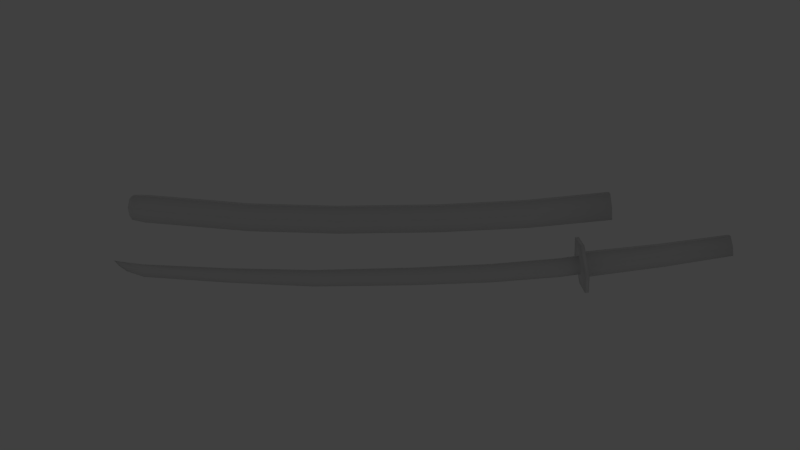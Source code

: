 # Source: Samurai_Sword.blend  (saved by Blender 2.60.0; exported with 4.5.12 LTS)
import bpy
from mathutils import Matrix  # noqa: F401  (used for matrix-valued properties, if any)

bpy.ops.wm.read_factory_settings(use_empty=True)
scene = bpy.context.scene
scene.name = 'Scene'

# ---- collections
col_collection_1 = bpy.data.collections.new('Collection 1'); scene.collection.children.link(col_collection_1)
col_collection_2 = bpy.data.collections.new('Collection 2'); scene.collection.children.link(col_collection_2)
col_collection_2.hide_render = True
col_collection_2.hide_viewport = True

# ---- materials (node trees are filled in below, after node groups)
mat_samurai_sword = bpy.data.materials.new('Samurai Sword')
mat_samurai_sword.alpha_threshold = 0.0
mat_samurai_sword.use_transparent_shadow = False
mat_samurai_sword.preview_render_type = 'FLAT'
mat_samurai_sword.roughness = 0.5
mat_samurai_sword.line_color = (0.0, 0.0, 0.0, 1.0)
mat_material = bpy.data.materials.new('Material')
mat_material.alpha_threshold = 0.0
mat_material.use_transparent_shadow = False
mat_material.diffuse_color = (0.4672, 0.4672, 0.4672, 1.0)
mat_material.roughness = 0.5
mat_material.line_color = (0.0, 0.0, 0.0, 1.0)

# ---- material node trees

# ---- world
world_world = bpy.data.worlds.new('World'); scene.world = world_world
world_world.color = (0.05088, 0.05088, 0.05088)
world_world.use_sun_shadow = False
world_world.sun_shadow_jitter_overblur = 0.0
world_world.cycles.sampling_method = 'MANUAL'
world_world.cycles.sample_map_resolution = 256

# ---- cameras
cam_camera = bpy.data.cameras.new('Camera')
cam_camera.clip_end = 100.0
cam_camera.lens = 35.0
cam_camera.ortho_scale = 7.314
cam_camera.dof.focus_distance = 0.0
cam_camera.dof.aperture_fstop = 128.0

# ---- lights
light_sun_003 = bpy.data.lights.new('Sun.003', 'SUN')
light_sun_003.transmission_factor = 0.0
light_sun_003.angle = 1.571
light_sun_003.energy = 1.0
light_sun_003.shadow_buffer_clip_start = 0.5
light_sun_003.shadow_soft_size = 1.0
light_sun_003.shadow_cascade_max_distance = 1000.0
light_sun_003.cycles.use_multiple_importance_sampling = False
light_hemi_004 = bpy.data.lights.new('Hemi.004', 'SUN')
light_hemi_004.color = (0.9574, 1.0, 0.6533)
light_hemi_004.transmission_factor = 0.0
light_hemi_004.angle = 1.571
light_hemi_004.energy = 0.1
light_hemi_004.shadow_buffer_clip_start = 0.5
light_hemi_004.shadow_soft_size = 1.0
light_hemi_004.shadow_cascade_max_distance = 1000.0
light_hemi_004.cycles.use_multiple_importance_sampling = False
light_hemi_003 = bpy.data.lights.new('Hemi.003', 'SUN')
light_hemi_003.color = (0.715, 0.9488, 1.0)
light_hemi_003.transmission_factor = 0.0
light_hemi_003.angle = 1.571
light_hemi_003.energy = 0.1
light_hemi_003.shadow_buffer_clip_start = 0.5
light_hemi_003.shadow_soft_size = 1.0
light_hemi_003.shadow_cascade_max_distance = 1000.0
light_hemi_003.cycles.use_multiple_importance_sampling = False

# ---- meshes
me_circle = bpy.data.meshes.new('Circle')
me_circle.from_pydata([(4.447, 0.07101, 0.5352), (4.484, 0.0355, 0.3846), (4.484, -0.0355, 0.3846), (4.447, -0.07101, 0.5352), (4.41, -0.0355, 0.6858), (4.41, 0.0355, 0.6858), (2.297, 0.04266, 0.4022), (2.297, -0.04266, 0.4022), (2.326, -0.08531, 0.218), (2.354, -0.04266, 0.03393), (2.354, 0.04266, 0.03393), (2.326, 0.08531, 0.218), (3.43, 0.03886, 0.5383), (3.467, 0.07773, 0.3725), (3.43, -0.03886, 0.5383), (3.467, -0.07773, 0.3725), (3.503, -0.03886, 0.2067), (3.503, 0.03886, 0.2067), (2.326, 0.4218, 0.218), (2.382, 0.2109, -0.1428), (2.382, -0.2109, -0.1428), (2.326, -0.4218, 0.218), (2.269, -0.2109, 0.5789), (2.269, 0.2109, 0.5789), (2.213, 0.2109, 0.5699), (2.213, -0.2109, 0.5699), (2.269, -0.4218, 0.209), (2.326, -0.2109, -0.1519), (2.326, 0.2109, -0.1519), (2.269, 0.4218, 0.209), (2.275, 0.02437, 0.1693), (2.292, 0.000722, 0.0644), (2.292, -0.000722, 0.0644), (2.275, -0.02437, 0.1693), (2.247, -0.009011, 0.3536), (2.247, 0.009011, 0.3536), (0.9488, 0.009011, 0.2106), (0.9488, -0.009011, 0.2106), (0.969, -0.02437, 0.03711), (0.9829, -0.0007219, -0.07756), (0.9829, 0.000722, -0.07756), (0.969, 0.02437, 0.03711), (-1.698, 0.02437, -0.05082), (-1.696, 0.000722, -0.1704), (-1.696, -0.0007219, -0.1704), (-1.698, -0.02437, -0.05082), (-1.696, -0.009011, 0.09134), (-1.696, 0.009011, 0.09134), (-4.257, 0.009011, 0.1589), (-4.257, -0.009011, 0.1589), (-4.262, -0.02437, 0.09675), (-4.265, -0.0007219, -0.03822), (-4.265, 0.000722, -0.03822), (-4.262, 0.02437, 0.09675), (-0.2107, 0.000722, -0.1351), (-0.2154, 0.02437, -0.02311), (-0.2107, -0.0007219, -0.1351), (-0.2154, -0.02437, -0.02311), (-0.2234, -0.009011, 0.143), (-0.2234, 0.009011, 0.143), (-2.99, 0.009011, 0.1091), (-2.989, 0.02437, -0.001574), (-2.99, -0.009011, 0.1091), (-2.989, -0.02437, -0.001574), (-2.993, -0.0007219, -0.1194), (-2.993, 0.000722, -0.1194), (1.95, 0.009011, 0.3078), (1.975, 0.02437, 0.123), (1.95, -0.009011, 0.3078), (1.975, -0.02437, 0.123), (1.99, -0.0007219, 0.01791), (1.99, 0.000722, 0.01791), (-4.476, 0.007888, 0.1848), (-4.476, -0.007888, 0.1848), (-4.326, -0.007888, 0.1671), (-4.326, 0.007888, 0.1671), (-4.691, -0.0007618, 0.2174), (-4.691, 0.0007618, 0.2174), (-4.627, 0.0007618, 0.1363), (-4.627, -0.0007618, 0.1363), (-4.514, -0.0007618, 0.04885), (-4.514, 0.0007618, 0.04885), (2.679, 0.04575, 0.9217), (2.679, -0.04575, 0.9217), (2.65, -0.0915, 1.119), (2.62, -0.04575, 1.317), (2.65, 0.0915, 1.119), (2.62, 0.04575, 1.317), (0.1638, 0.04575, 1.113), (0.17, 0.0915, 0.9137), (0.1638, -0.04575, 1.113), (0.17, -0.0915, 0.9137), (0.1762, -0.04575, 0.714), (0.1762, 0.04575, 0.714), (1.415, 0.04575, 1.186), (1.437, 0.0915, 0.9873), (1.415, -0.04575, 1.186), (1.437, -0.0915, 0.9873), (1.459, -0.04575, 0.7889), (1.459, 0.04575, 0.7889), (-1.31, 0.04575, 0.6813), (-1.31, -0.04575, 0.6813), (-1.311, -0.0915, 0.881), (-1.312, -0.04575, 1.081), (-1.311, 0.0915, 0.881), (-1.312, 0.04575, 1.081), (-2.603, 0.04575, 1.109), (-2.605, 0.0915, 0.9094), (-2.603, -0.04575, 1.109), (-2.605, -0.0915, 0.9094), (-2.608, -0.04575, 0.7096), (-2.608, 0.04575, 0.7096), (-4.142, 0.04575, 0.8314), (-4.142, -0.04575, 0.8314), (-4.125, -0.0915, 1.03), (-4.107, -0.04575, 1.229), (-4.125, 0.0915, 1.03), (-4.107, 0.04575, 1.229), (-4.307, 0.04103, 1.23), (-4.323, 0.08205, 1.051), (-4.307, -0.04103, 1.23), (-4.323, -0.08205, 1.051), (-4.339, -0.04103, 0.873), (-4.339, 0.04103, 0.873), (-4.373, 0.02943, 0.9298), (-4.373, -0.02943, 0.9298), (-4.376, -0.05886, 1.059), (-4.35, -0.02943, 1.186), (-4.376, 0.05886, 1.059), (-4.35, 0.02943, 1.186), (2.622, 0.04047, 1.306), (2.65, 0.08094, 1.119), (2.622, -0.04047, 1.306), (2.65, -0.08094, 1.119), (2.678, -0.04047, 0.9328), (2.678, 0.04047, 0.9328), (2.401, 0.04231, 0.4147), (2.431, 0.08462, 0.2322), (2.401, -0.04231, 0.4147), (2.431, -0.08462, 0.2322), (2.46, -0.04231, 0.0498), (2.46, 0.04231, 0.0498)], [], [(5, 0, 13, 12), (4, 5, 12, 14), (4, 14, 15, 3), (2, 3, 15, 16), (2, 16, 17, 1), (13, 0, 1, 17), (9, 20, 19, 10), (8, 21, 20, 9), (7, 22, 21, 8), (6, 23, 22, 7), (6, 11, 18, 23), (10, 19, 18, 11), (18, 29, 24, 23), (23, 24, 25, 22), (22, 25, 26, 21), (21, 26, 27, 20), (19, 20, 27, 28), (18, 19, 28, 29), (29, 28, 31, 30), (28, 27, 32, 31), (26, 33, 32, 27), (25, 34, 33, 26), (24, 35, 34, 25), (29, 30, 35, 24), (40, 54, 55, 41), (54, 43, 42, 55), (39, 56, 54, 40), (56, 44, 43, 54), (39, 38, 57, 56), (56, 57, 45, 44), (38, 37, 58, 57), (57, 58, 46, 45), (37, 36, 59, 58), (58, 59, 47, 46), (36, 41, 55, 59), (59, 55, 42, 47), (47, 42, 61, 60), (60, 61, 53, 48), (46, 47, 60, 62), (62, 60, 48, 49), (45, 46, 62, 63), (63, 62, 49, 50), (44, 45, 63, 64), (64, 63, 50, 51), (44, 64, 65, 43), (64, 51, 52, 65), (43, 65, 61, 42), (65, 52, 53, 61), (35, 30, 67, 66), (66, 67, 41, 36), (34, 35, 66, 68), (68, 66, 36, 37), (33, 34, 68, 69), (69, 68, 37, 38), (32, 33, 69, 70), (70, 69, 38, 39), (32, 70, 71, 31), (70, 39, 40, 71), (31, 71, 67, 30), (71, 40, 41, 67), (48, 75, 74, 49), (72, 73, 74, 75), (48, 53, 72, 75), (49, 74, 73, 50), (72, 77, 76, 73), (77, 78, 79, 76), (78, 81, 80, 79), (72, 81, 78, 77), (73, 76, 79, 80), (52, 81, 72, 53), (51, 80, 81, 52), (50, 73, 80, 51), (0, 5, 4, 3), (0, 3, 2, 1), (87, 86, 95, 94), (94, 95, 89, 88), (87, 94, 96, 85), (94, 88, 90, 96), (85, 96, 97, 84), (96, 90, 91, 97), (84, 97, 98, 83), (97, 91, 92, 98), (83, 98, 99, 82), (98, 92, 93, 99), (86, 82, 99, 95), (95, 99, 93, 89), (93, 100, 104, 89), (93, 92, 101, 100), (92, 91, 102, 101), (91, 90, 103, 102), (90, 88, 105, 103), (89, 104, 105, 88), (104, 107, 106, 105), (103, 105, 106, 108), (102, 103, 108, 109), (101, 102, 109, 110), (100, 101, 110, 111), (100, 111, 107, 104), (111, 112, 116, 107), (111, 110, 113, 112), (110, 109, 114, 113), (109, 108, 115, 114), (108, 106, 117, 115), (107, 116, 117, 106), (116, 119, 118, 117), (115, 117, 118, 120), (114, 115, 120, 121), (113, 114, 121, 122), (112, 113, 122, 123), (112, 123, 119, 116), (123, 124, 128, 119), (123, 122, 125, 124), (122, 121, 126, 125), (121, 120, 127, 126), (120, 118, 129, 127), (119, 128, 129, 118), (126, 127, 129, 128), (128, 124, 125, 126), (87, 130, 131, 86), (87, 85, 132, 130), (85, 84, 133, 132), (84, 83, 134, 133), (83, 82, 135, 134), (86, 131, 135, 82), (12, 13, 137, 136), (136, 137, 11, 6), (14, 12, 136, 138), (138, 136, 6, 7), (14, 138, 139, 15), (138, 7, 8, 139), (16, 15, 139, 140), (140, 139, 8, 9), (16, 140, 141, 17), (140, 9, 10, 141), (17, 141, 137, 13), (141, 10, 11, 137)])
me_circle.polygons.foreach_set('use_smooth', [True] * 136)
_uv = me_circle.uv_layers.new(name='UVTex')
_uv.uv.foreach_set('vector', [0.9781, 0.1579, 0.9781, 0.1878, 0.8199, 0.1878, 0.8199, 0.1579, 0.9781, 0.1438, 0.9781, 0.1579, 0.8199, 0.1579, 0.8199, 0.1438, 0.9781, 0.3075, 0.8199, 0.3075, 0.8199, 0.2734, 0.9781, 0.2734, 0.9781, 0.2369, 0.9781, 0.2734, 0.8199, 0.2734, 0.8199, 0.2369, 0.9781, 0.2369, 0.8199, 0.2369, 0.8199, 0.2237, 0.9781, 0.2237, 0.8199, 0.1878, 0.9781, 0.1878, 0.9781, 0.2237, 0.8199, 0.2237, 0.7336, 0.5981, 0.7053, 0.5679, 0.7763, 0.5679, 0.748, 0.5981, 0.7264, 0.6295, 0.6697, 0.6295, 0.7053, 0.5679, 0.7336, 0.5981, 0.7336, 0.6608, 0.7053, 0.691, 0.6697, 0.6295, 0.7264, 0.6295, 0.748, 0.6608, 0.7763, 0.691, 0.7053, 0.691, 0.7336, 0.6608, 0.748, 0.6608, 0.7551, 0.6295, 0.8118, 0.6295, 0.7763, 0.691, 0.748, 0.5981, 0.7763, 0.5679, 0.8118, 0.6295, 0.7551, 0.6295, 0.8557, 0.5537, 0.8557, 0.5476, 0.9006, 0.5477, 0.9006, 0.5538, 0.9006, 0.5538, 0.9006, 0.5477, 0.9456, 0.5477, 0.9456, 0.5538, 0.676, 0.5538, 0.676, 0.5477, 0.7209, 0.5476, 0.7209, 0.5537, 0.7209, 0.5537, 0.7209, 0.5476, 0.7658, 0.5475, 0.7658, 0.5536, 0.8108, 0.5536, 0.7658, 0.5536, 0.7658, 0.5475, 0.8108, 0.5475, 0.8557, 0.5537, 0.8108, 0.5536, 0.8108, 0.5475, 0.8557, 0.5476, 0.9554, 0.6296, 0.9199, 0.5684, 0.8853, 0.6061, 0.8891, 0.6252, 0.9199, 0.5684, 0.8489, 0.5684, 0.8823, 0.6061, 0.8853, 0.6061, 0.8133, 0.6297, 0.879, 0.6252, 0.8823, 0.6061, 0.8489, 0.5684, 0.849, 0.6911, 0.8817, 0.6553, 0.879, 0.6252, 0.8133, 0.6297, 0.9198, 0.6911, 0.8867, 0.6553, 0.8817, 0.6553, 0.849, 0.6911, 0.9554, 0.6296, 0.8891, 0.6252, 0.8867, 0.6553, 0.9198, 0.6911, 0.7603, 0.06704, 0.5942, 0.06704, 0.5942, 0.04204, 0.7603, 0.04204, 0.5942, 0.06704, 0.3832, 0.06704, 0.3832, 0.04204, 0.5942, 0.04204, 0.7603, 0.06814, 0.5942, 0.06814, 0.5942, 0.06704, 0.7603, 0.06704, 0.5942, 0.06814, 0.3832, 0.06814, 0.3832, 0.06704, 0.5942, 0.06704, 0.7603, 0.06814, 0.7603, 0.09414, 0.5942, 0.09414, 0.5942, 0.06814, 0.5942, 0.06814, 0.5942, 0.09414, 0.3832, 0.09414, 0.3832, 0.06814, 0.7603, 0.09414, 0.7603, 0.12, 0.5942, 0.12, 0.5942, 0.09414, 0.5942, 0.09414, 0.5942, 0.12, 0.3832, 0.12, 0.3832, 0.09414, 0.7603, 0.0111, 0.7603, 0.016, 0.5942, 0.016, 0.5942, 0.0111, 0.5942, 0.0111, 0.5942, 0.016, 0.3832, 0.016, 0.3832, 0.0111, 0.7603, 0.016, 0.7603, 0.04204, 0.5942, 0.04204, 0.5942, 0.016, 0.5942, 0.016, 0.5942, 0.04204, 0.3832, 0.04204, 0.3832, 0.016, 0.3832, 0.016, 0.3832, 0.04204, 0.2055, 0.04204, 0.2055, 0.016, 0.2055, 0.016, 0.2055, 0.04204, 0.01083, 0.04204, 0.01083, 0.016, 0.3832, 0.0111, 0.3832, 0.016, 0.2055, 0.016, 0.2055, 0.0111, 0.2055, 0.0111, 0.2055, 0.016, 0.01083, 0.016, 0.01083, 0.0111, 0.3832, 0.09414, 0.3832, 0.12, 0.2055, 0.12, 0.2055, 0.09414, 0.2055, 0.09414, 0.2055, 0.12, 0.01083, 0.12, 0.01083, 0.09414, 0.3832, 0.06814, 0.3832, 0.09414, 0.2055, 0.09414, 0.2055, 0.06814, 0.2055, 0.06814, 0.2055, 0.09414, 0.01083, 0.09414, 0.01083, 0.06814, 0.3832, 0.06814, 0.2055, 0.06814, 0.2055, 0.06704, 0.3832, 0.06704, 0.2055, 0.06814, 0.01083, 0.06814, 0.01083, 0.06704, 0.2055, 0.06704, 0.3832, 0.06704, 0.2055, 0.06704, 0.2055, 0.04204, 0.3832, 0.04204, 0.2055, 0.06704, 0.01083, 0.06704, 0.01083, 0.04204, 0.2055, 0.04204, 0.9803, 0.016, 0.9803, 0.04204, 0.9261, 0.04204, 0.9261, 0.016, 0.9261, 0.016, 0.9261, 0.04204, 0.7603, 0.04204, 0.7603, 0.016, 0.9803, 0.0111, 0.9803, 0.016, 0.9261, 0.016, 0.9261, 0.0111, 0.9261, 0.0111, 0.9261, 0.016, 0.7603, 0.016, 0.7603, 0.0111, 0.9803, 0.09414, 0.9803, 0.12, 0.9261, 0.12, 0.9261, 0.09414, 0.9261, 0.09414, 0.9261, 0.12, 0.7603, 0.12, 0.7603, 0.09414, 0.9803, 0.06814, 0.9803, 0.09414, 0.9261, 0.09414, 0.9261, 0.06814, 0.9261, 0.06814, 0.9261, 0.09414, 0.7603, 0.09414, 0.7603, 0.06814, 0.9803, 0.06814, 0.9261, 0.06814, 0.9261, 0.06704, 0.9803, 0.06704, 0.9261, 0.06814, 0.7603, 0.06814, 0.7603, 0.06704, 0.9261, 0.06704, 0.9803, 0.06704, 0.9261, 0.06704, 0.9261, 0.04204, 0.9803, 0.04204, 0.9261, 0.06704, 0.7603, 0.06704, 0.7603, 0.04204, 0.9261, 0.04204, 0.2339, 0.2025, 0.2179, 0.2025, 0.2179, 0.2006, 0.2339, 0.2006, 0.1831, 0.2025, 0.1831, 0.2006, 0.2179, 0.2006, 0.2179, 0.2025, 0.2339, 0.2028, 0.2339, 0.2176, 0.1831, 0.2028, 0.2179, 0.2028, 0.2339, 0.2003, 0.218, 0.2003, 0.1831, 0.2003, 0.2339, 0.1855, 0.1825, 0.2006, 0.1345, 0.2006, 0.1345, 0.2026, 0.1825, 0.2026, 0.1345, 0.2006, 0.1066, 0.2006, 0.1066, 0.2026, 0.1345, 0.2026, 0.1066, 0.2006, 0.06851, 0.2006, 0.06851, 0.2026, 0.1066, 0.2026, 0.1825, 0.2028, 0.1825, 0.2348, 0.1518, 0.2188, 0.1345, 0.2028, 0.1825, 0.2003, 0.1345, 0.2003, 0.1518, 0.1844, 0.1825, 0.1684, 0.2339, 0.2398, 0.1831, 0.2349, 0.1831, 0.2028, 0.2339, 0.2176, 0.03038, 0.2026, 0.06851, 0.2026, 0.06851, 0.2006, 0.03038, 0.2006, 0.2339, 0.1855, 0.1831, 0.2003, 0.1831, 0.1682, 0.2339, 0.1634, 0.4935, 0.2287, 0.4853, 0.2639, 0.4691, 0.2639, 0.4613, 0.2287, 0.4935, 0.2287, 0.4613, 0.2287, 0.4704, 0.1934, 0.4865, 0.1934, 0.987, 0.8479, 0.987, 0.8768, 0.814, 0.8768, 0.814, 0.8479, 0.814, 0.8479, 0.814, 0.8768, 0.6369, 0.8768, 0.6369, 0.8479, 0.987, 0.8479, 0.814, 0.8479, 0.814, 0.8313, 0.987, 0.8313, 0.814, 0.8479, 0.6369, 0.8479, 0.6369, 0.8313, 0.814, 0.8313, 0.987, 0.985, 0.814, 0.985, 0.814, 0.9568, 0.987, 0.9568, 0.814, 0.985, 0.6369, 0.985, 0.6369, 0.9568, 0.814, 0.9568, 0.987, 0.9568, 0.814, 0.9568, 0.814, 0.9238, 0.987, 0.9238, 0.814, 0.9568, 0.6369, 0.9568, 0.6369, 0.9238, 0.814, 0.9238, 0.987, 0.9238, 0.814, 0.9238, 0.814, 0.9098, 0.987, 0.9098, 0.814, 0.9238, 0.6369, 0.9238, 0.6369, 0.9098, 0.814, 0.9098, 0.987, 0.8768, 0.987, 0.9098, 0.814, 0.9098, 0.814, 0.8768, 0.814, 0.8768, 0.814, 0.9098, 0.6369, 0.9098, 0.6369, 0.8768, 0.6369, 0.9098, 0.4405, 0.9098, 0.4405, 0.8768, 0.6369, 0.8768, 0.6369, 0.9098, 0.6369, 0.9238, 0.4405, 0.9238, 0.4405, 0.9098, 0.6369, 0.9238, 0.6369, 0.9568, 0.4405, 0.9568, 0.4405, 0.9238, 0.6369, 0.9568, 0.6369, 0.985, 0.4405, 0.985, 0.4405, 0.9568, 0.6369, 0.8313, 0.6369, 0.8479, 0.4405, 0.8479, 0.4405, 0.8313, 0.6369, 0.8768, 0.4405, 0.8768, 0.4405, 0.8479, 0.6369, 0.8479, 0.4405, 0.8768, 0.2571, 0.8768, 0.2571, 0.8479, 0.4405, 0.8479, 0.4405, 0.8313, 0.4405, 0.8479, 0.2571, 0.8479, 0.2571, 0.8313, 0.4405, 0.9568, 0.4405, 0.985, 0.2571, 0.985, 0.2571, 0.9568, 0.4405, 0.9238, 0.4405, 0.9568, 0.2571, 0.9568, 0.2571, 0.9238, 0.4405, 0.9098, 0.4405, 0.9238, 0.2571, 0.9238, 0.2571, 0.9098, 0.4405, 0.9098, 0.2571, 0.9098, 0.2571, 0.8768, 0.4405, 0.8768, 0.2571, 0.9098, 0.05493, 0.9098, 0.05493, 0.8768, 0.2571, 0.8768, 0.2571, 0.9098, 0.2571, 0.9238, 0.05493, 0.9238, 0.05493, 0.9098, 0.2571, 0.9238, 0.2571, 0.9568, 0.05493, 0.9568, 0.05493, 0.9238, 0.2571, 0.9568, 0.2571, 0.985, 0.05493, 0.985, 0.05493, 0.9568, 0.2571, 0.8313, 0.2571, 0.8479, 0.05493, 0.8479, 0.05493, 0.8313, 0.2571, 0.8768, 0.05493, 0.8768, 0.05493, 0.8479, 0.2571, 0.8479, 0.05493, 0.8768, 0.02141, 0.8768, 0.02141, 0.8479, 0.05493, 0.8479, 0.05493, 0.8313, 0.05493, 0.8479, 0.02141, 0.8479, 0.02141, 0.8313, 0.05493, 0.9568, 0.05493, 0.985, 0.02141, 0.985, 0.02141, 0.9568, 0.05493, 0.9238, 0.05493, 0.9568, 0.02141, 0.9568, 0.02141, 0.9238, 0.05493, 0.9098, 0.05493, 0.9238, 0.02141, 0.9238, 0.02141, 0.9098, 0.05493, 0.9098, 0.02141, 0.9098, 0.02141, 0.8768, 0.05493, 0.8768, 0.3994, 0.1793, 0.4095, 0.1972, 0.4037, 0.227, 0.387, 0.227, 0.3994, 0.1793, 0.4338, 0.1793, 0.4239, 0.1972, 0.4095, 0.1972, 0.4338, 0.1793, 0.4467, 0.227, 0.4303, 0.227, 0.4239, 0.1972, 0.4467, 0.227, 0.4338, 0.2738, 0.4239, 0.2572, 0.4303, 0.227, 0.4338, 0.2738, 0.3994, 0.2738, 0.4095, 0.2572, 0.4239, 0.2572, 0.387, 0.227, 0.4037, 0.227, 0.4095, 0.2572, 0.3994, 0.2738, 0.4303, 0.227, 0.4239, 0.2572, 0.4095, 0.2572, 0.4037, 0.227, 0.4037, 0.227, 0.4095, 0.1972, 0.4239, 0.1972, 0.4303, 0.227, 0.07904, 0.7382, 0.07709, 0.7349, 0.08248, 0.7062, 0.08627, 0.7062, 0.07904, 0.7382, 0.06471, 0.7382, 0.06694, 0.735, 0.07709, 0.7349, 0.06471, 0.7382, 0.05738, 0.7062, 0.06132, 0.7062, 0.06694, 0.735, 0.05738, 0.7062, 0.06456, 0.6741, 0.0668, 0.6774, 0.06132, 0.7062, 0.06456, 0.6741, 0.07899, 0.6741, 0.07704, 0.6774, 0.0668, 0.6774, 0.08627, 0.7062, 0.08248, 0.7062, 0.07704, 0.6774, 0.07899, 0.6741, 0.8199, 0.1579, 0.8199, 0.1878, 0.6538, 0.1878, 0.6538, 0.1579, 0.6523, 0.158, 0.6523, 0.1878, 0.6306, 0.1878, 0.6306, 0.158, 0.8199, 0.1438, 0.8199, 0.1579, 0.6538, 0.1579, 0.6538, 0.1438, 0.6523, 0.1437, 0.6523, 0.158, 0.6306, 0.158, 0.6306, 0.1437, 0.8199, 0.3075, 0.6538, 0.3075, 0.6538, 0.2734, 0.8199, 0.2734, 0.6523, 0.3074, 0.6306, 0.3074, 0.6306, 0.2732, 0.6523, 0.2732, 0.8199, 0.2369, 0.8199, 0.2734, 0.6538, 0.2734, 0.6538, 0.2369, 0.6523, 0.2366, 0.6523, 0.2732, 0.6306, 0.2732, 0.6306, 0.2366, 0.8199, 0.2369, 0.6538, 0.2369, 0.6538, 0.2237, 0.8199, 0.2237, 0.6523, 0.2366, 0.6306, 0.2366, 0.6306, 0.2237, 0.6523, 0.2237, 0.8199, 0.2237, 0.6538, 0.2237, 0.6538, 0.1878, 0.8199, 0.1878, 0.6523, 0.2237, 0.6306, 0.2237, 0.6306, 0.1878, 0.6523, 0.1878])
me_circle.materials.append(mat_samurai_sword)
me_circle.use_remesh_preserve_volume = False
me_circle.use_remesh_preserve_attributes = False
me_circle.use_mirror_vertex_groups = False
me_circle.update()
me_plane_001 = bpy.data.meshes.new('Plane.001')
me_plane_001.from_pydata([(1.0, 1.0, 0.0), (1.0, -1.0, 0.0), (-1.0, -1.0, 0.0), (-1.0, 1.0, 0.0)], [], [(0, 3, 2, 1)])
me_plane_001.materials.append(mat_material)
me_plane_001.use_remesh_preserve_volume = False
me_plane_001.use_remesh_preserve_attributes = False
me_plane_001.use_mirror_vertex_groups = False
me_plane_001.update()

# ---- objects
ob_circle = bpy.data.objects.new('Circle', me_circle)
ob_plane = bpy.data.objects.new('Plane', me_plane_001)
ob_sun = bpy.data.objects.new('Sun', light_sun_003)
ob_hemi_001 = bpy.data.objects.new('Hemi.001', light_hemi_004)
ob_hemi = bpy.data.objects.new('Hemi', light_hemi_003)
ob_camera = bpy.data.objects.new('Camera', cam_camera)

# ---- transforms, parenting, visibility, modifiers, constraints
ob_circle.location = (0.003964, 5.655e-08, 0.197)
ob_circle.lineart.crease_threshold = 0.0
ob_plane.location = (0.0, 0.0, 0.0)
ob_plane.scale = (26.56, 26.56, 26.56)
ob_plane.lineart.crease_threshold = 0.0
ob_sun.location = (9.989, -3.612, 5.542)
ob_sun.rotation_euler = (-0.08917, 0.9315, -0.2356)
ob_sun.lineart.crease_threshold = 0.0
ob_hemi_001.location = (0.4854, -11.86, 2.402)
ob_hemi_001.rotation_euler = (0.2336, 1.335, -1.231)
ob_hemi_001.lineart.crease_threshold = 0.0
ob_hemi.location = (10.39, 3.752, 2.402)
ob_hemi.rotation_euler = (0.2336, 1.335, 0.7198)
ob_hemi.lineart.crease_threshold = 0.0
ob_camera.location = (-0.1228, -10.92, 4.298)
ob_camera.rotation_euler = (1.278, 9.712e-06, 0.02461)
ob_camera.scale = (1.0, 1.0, 1.0)
ob_camera.lock_rotations_4d = False
ob_camera.empty_display_type = 'ARROWS'
ob_camera.color = (0.0, 0.0, 0.0, 0.0)
ob_camera.display_type = 'WIRE'
ob_camera.lineart.crease_threshold = 0.0

# ---- collection membership
col_collection_1.objects.link(ob_circle)
col_collection_2.objects.link(ob_plane)
col_collection_2.objects.link(ob_sun)
col_collection_2.objects.link(ob_hemi_001)
col_collection_2.objects.link(ob_hemi)
col_collection_2.objects.link(ob_camera)

# ---- scene / render settings (as saved in the file)
scene.camera = ob_camera
scene.frame_start = 1; scene.frame_end = 360; scene.frame_set(0)
scene.render.engine = 'BLENDER_EEVEE_NEXT'
scene.render.image_settings.color_mode = 'RGB'
scene.render.image_settings.compression = 90
scene.render.resolution_x = 1280
scene.render.resolution_y = 720
scene.render.dither_intensity = 0.0
scene.render.bake_margin = 2
scene.render.bake_bias = 0.0
scene.cycles.use_denoising = False
scene.cycles.samples = 10
scene.cycles.sampling_pattern = 'TABULATED_SOBOL'
scene.cycles.light_sampling_threshold = 0.0
scene.cycles.use_adaptive_sampling = False
scene.cycles.use_light_tree = False
scene.cycles.blur_glossy = 0.0
scene.cycles.volume_bounces = 1
scene.cycles.pixel_filter_type = 'GAUSSIAN'
scene.cycles.sample_clamp_indirect = 0.0
scene.view_settings.view_transform = 'Standard'
bpy.context.view_layer.update()

